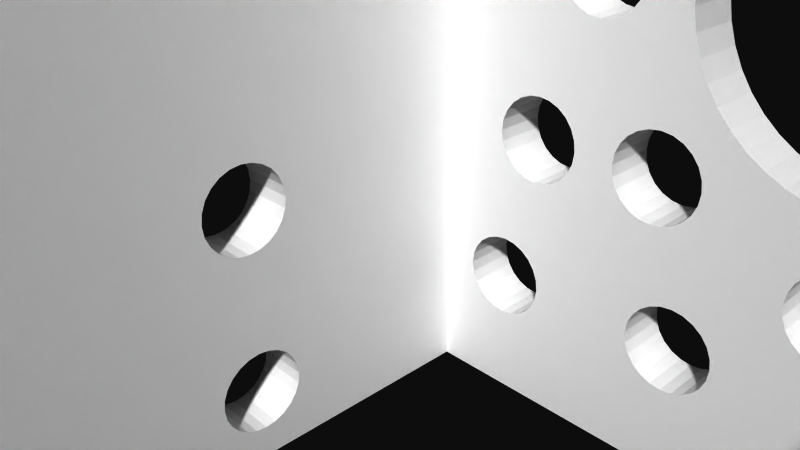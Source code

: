 # Source: 12266.blend  (saved by Blender 2.72.0; exported with 4.5.12 LTS)
import bpy
from mathutils import Matrix  # noqa: F401  (used for matrix-valued properties, if any)

bpy.ops.wm.read_factory_settings(use_empty=True)
scene = bpy.context.scene
scene.name = 'Scene'

# ---- collections
col_collection_1 = bpy.data.collections.new('Collection 1'); scene.collection.children.link(col_collection_1)

# ---- materials (node trees are filled in below, after node groups)
mat_material = bpy.data.materials.new('Material')
mat_material.alpha_threshold = 0.0
mat_material.use_transparent_shadow = False
mat_material.diffuse_color = (1.0, 1.0, 1.0, 1.0)
mat_material.specular_color = (0.902, 0.902, 0.902)
mat_material.roughness = 0.5

# ---- material node trees

# ---- world
world_world = bpy.data.worlds.new('World'); scene.world = world_world
world_world.color = (0.05088, 0.05088, 0.05088)
world_world.use_sun_shadow = False
world_world.sun_shadow_jitter_overblur = 0.0
world_world.cycles.sampling_method = 'MANUAL'
world_world.cycles.sample_map_resolution = 256

# ---- cameras
cam_camera = bpy.data.cameras.new('Camera')
cam_camera.clip_end = 100.0
cam_camera.lens = 35.0
cam_camera.sensor_width = 32.0
cam_camera.sensor_height = 18.0
cam_camera.ortho_scale = 7.314
cam_camera.dof.focus_distance = 0.0
cam_camera.dof.aperture_fstop = 128.0

# ---- meshes
me_model = bpy.data.meshes.new('Model')
me_model.from_pydata([(19.05, -18.8, -17.59), (19.05, -18.34, -17.65), (16.76, -18.34, -17.65), (19.05, -19.23, -17.41), (16.76, -18.8, -17.59), (19.05, -19.6, -17.13), (16.76, -19.23, -17.41), (19.05, -19.88, -16.76), (16.76, -19.6, -17.13), (19.05, -20.06, -16.34), (16.76, -19.88, -16.76), (16.76, -20.06, -16.34), (19.05, -20.12, -15.88), (16.76, -20.12, -15.88), (19.05, -20.06, -15.41), (19.05, -19.88, -14.99), (16.76, -20.06, -15.41), (16.76, -19.88, -14.99), (19.05, -19.6, -14.62), (16.76, -19.6, -14.62), (19.05, -19.23, -14.34), (19.05, -18.8, -14.16), (16.76, -19.23, -14.34), (19.05, -18.34, -14.1), (16.76, -18.8, -14.16), (16.76, -18.34, -14.1), (-16.76, -18.8, -17.59), (-16.76, -18.34, -17.65), (-19.05, -18.34, -17.65), (-16.76, -19.23, -17.41), (-19.05, -18.8, -17.59), (-19.05, -19.23, -17.41), (-16.76, -19.6, -17.13), (-19.05, -19.6, -17.13), (-16.76, -19.88, -16.76), (-19.05, -19.88, -16.76), (-16.76, -20.06, -16.34), (-19.05, -20.06, -16.34), (-16.76, -20.12, -15.88), (-19.05, -20.12, -15.88), (-16.76, -20.06, -15.41), (-19.05, -20.06, -15.41), (-16.76, -19.88, -14.99), (-19.05, -19.88, -14.99), (-16.76, -19.6, -14.62), (-19.05, -19.6, -14.62), (-16.76, -19.23, -14.34), (-19.05, -19.23, -14.34), (-16.76, -18.8, -14.16), (-19.05, -18.8, -14.16), (-16.76, -18.34, -14.1), (-19.05, -18.34, -14.1), (19.05, 8.142, -17.59), (19.05, 8.602, -17.65), (16.76, 8.602, -17.65), (19.05, 7.713, -17.41), (16.76, 8.142, -17.59), (19.05, 7.345, -17.13), (16.76, 7.713, -17.41), (19.05, 7.062, -16.76), (16.76, 7.345, -17.13), (19.05, 6.885, -16.34), (16.76, 7.062, -16.76), (16.76, 6.885, -16.34), (19.05, 6.824, -15.88), (16.76, 6.824, -15.88), (19.05, 6.885, -15.41), (19.05, 7.062, -14.99), (16.76, 6.885, -15.41), (16.76, 7.062, -14.99), (19.05, 7.345, -14.62), (16.76, 7.345, -14.62), (19.05, 7.713, -14.34), (19.05, 8.142, -14.16), (16.76, 7.713, -14.34), (19.05, 8.602, -14.1), (16.76, 8.142, -14.16), (16.76, 8.602, -14.1), (-16.76, 8.142, -17.59), (-16.76, 8.602, -17.65), (-19.05, 8.602, -17.65), (-16.76, 7.713, -17.41), (-19.05, 8.142, -17.59), (-19.05, 7.713, -17.41), (-16.76, 7.345, -17.13), (-19.05, 7.345, -17.13), (-16.76, 7.062, -16.76), (-19.05, 7.062, -16.76), (-16.76, 6.885, -16.34), (-19.05, 6.885, -16.34), (-16.76, 6.824, -15.88), (-19.05, 6.824, -15.88), (-16.76, 6.885, -15.41), (-19.05, 6.885, -15.41), (-16.76, 7.062, -14.99), (-19.05, 7.062, -14.99), (-16.76, 7.345, -14.62), (-19.05, 7.345, -14.62), (-16.76, 7.713, -14.34), (-19.05, 7.713, -14.34), (-16.76, 8.142, -14.16), (-19.05, 8.142, -14.16), (-16.76, 8.602, -14.1), (-19.05, 8.602, -14.1), (19.05, 8.142, -9.701), (19.05, 8.602, -9.761), (16.76, 8.602, -9.761), (19.05, 7.713, -9.523), (16.76, 8.142, -9.701), (19.05, 7.345, -9.24), (16.76, 7.713, -9.523), (19.05, 7.062, -8.872), (16.76, 7.345, -9.24), (19.05, 6.885, -8.443), (16.76, 7.062, -8.872), (16.76, 6.885, -8.443), (19.05, 6.824, -7.983), (16.76, 6.824, -7.983), (19.05, 6.885, -7.523), (19.05, 7.062, -7.094), (16.76, 6.885, -7.523), (16.76, 7.062, -7.094), (19.05, 7.345, -6.726), (16.76, 7.345, -6.726), (19.05, 7.713, -6.443), (19.05, 8.142, -6.266), (16.76, 7.713, -6.443), (19.05, 8.602, -6.205), (16.76, 8.142, -6.266), (16.76, 8.602, -6.205), (-16.76, 8.142, -9.701), (-16.76, 8.602, -9.761), (-19.05, 8.602, -9.761), (-16.76, 7.713, -9.523), (-19.05, 8.142, -9.701), (-19.05, 7.713, -9.523), (-16.76, 7.345, -9.24), (-19.05, 7.345, -9.24), (-16.76, 7.062, -8.872), (-19.05, 7.062, -8.872), (-16.76, 6.885, -8.443), (-19.05, 6.885, -8.443), (-16.76, 6.824, -7.983), (-19.05, 6.824, -7.983), (-16.76, 6.885, -7.523), (-19.05, 6.885, -7.523), (-16.76, 7.062, -7.094), (-19.05, 7.062, -7.094), (-16.76, 7.345, -6.726), (-19.05, 7.345, -6.726), (-16.76, 7.713, -6.443), (-19.05, 7.713, -6.443), (-16.76, 8.142, -6.266), (-19.05, 8.142, -6.266), (-16.76, 8.602, -6.205), (-19.05, 8.602, -6.205), (19.05, -18.8, -9.701), (19.05, -18.34, -9.761), (16.76, -18.34, -9.761), (19.05, -19.23, -9.523), (16.76, -18.8, -9.701), (19.05, -19.6, -9.24), (16.76, -19.23, -9.523), (19.05, -19.88, -8.872), (16.76, -19.6, -9.24), (19.05, -20.06, -8.443), (16.76, -19.88, -8.872), (16.76, -20.06, -8.443), (19.05, -20.12, -7.983), (16.76, -20.12, -7.983), (19.05, -20.06, -7.523), (19.05, -19.88, -7.094), (16.76, -20.06, -7.523), (16.76, -19.88, -7.094), (19.05, -19.6, -6.726), (16.76, -19.6, -6.726), (19.05, -19.23, -6.443), (19.05, -18.8, -6.266), (16.76, -19.23, -6.443), (19.05, -18.34, -6.205), (16.76, -18.8, -6.266), (16.76, -18.34, -6.205), (-16.76, -18.8, -9.701), (-16.76, -18.34, -9.761), (-19.05, -18.34, -9.761), (-16.76, -19.23, -9.523), (-19.05, -18.8, -9.701), (-19.05, -19.23, -9.523), (-16.76, -19.6, -9.24), (-19.05, -19.6, -9.24), (-16.76, -19.88, -8.872), (-19.05, -19.88, -8.872), (-16.76, -20.06, -8.443), (-19.05, -20.06, -8.443), (-16.76, -20.12, -7.983), (-19.05, -20.12, -7.983), (-16.76, -20.06, -7.523), (-19.05, -20.06, -7.523), (-16.76, -19.88, -7.094), (-19.05, -19.88, -7.094), (-16.76, -19.6, -6.726), (-19.05, -19.6, -6.726), (-16.76, -19.23, -6.443), (-19.05, -19.23, -6.443), (-16.76, -18.8, -6.266), (-19.05, -18.8, -6.266), (-16.76, -18.34, -6.205), (-19.05, -18.34, -6.205), (-5.58, 19.1, -15.25), (-5.58, 21.38, -15.25), (-6.04, 21.38, -15.19), (-6.04, 19.1, -15.19), (-6.469, 19.1, -15.01), (-6.469, 21.38, -15.01), (-6.837, 19.1, -14.73), (-6.837, 21.38, -14.73), (-7.119, 19.1, -14.36), (-7.119, 21.38, -14.36), (-7.297, 19.1, -13.93), (-7.297, 21.38, -13.93), (-7.358, 19.1, -13.47), (-7.358, 21.38, -13.47), (-7.297, 19.1, -13.01), (-7.297, 21.38, -13.01), (-7.119, 19.1, -12.58), (-7.119, 21.38, -12.58), (-6.837, 19.1, -12.21), (-6.837, 21.38, -12.21), (-6.469, 19.1, -11.93), (-6.469, 21.38, -11.93), (-6.04, 19.1, -11.75), (-6.04, 21.38, -11.75), (-5.58, 19.1, -11.69), (-5.58, 21.38, -11.69), (-12.14, 19.1, -8.693), (-12.14, 21.38, -8.693), (-12.6, 21.38, -8.632), (-12.6, 19.1, -8.632), (-13.02, 19.1, -8.455), (-13.02, 21.38, -8.455), (-13.39, 19.1, -8.172), (-13.39, 21.38, -8.172), (-13.67, 19.1, -7.804), (-13.67, 21.38, -7.804), (-13.85, 19.1, -7.375), (-13.85, 21.38, -7.375), (-13.91, 19.1, -6.915), (-13.91, 21.38, -6.915), (-13.85, 19.1, -6.455), (-13.85, 21.38, -6.455), (-13.67, 19.1, -6.026), (-13.67, 21.38, -6.026), (-13.39, 19.1, -5.658), (-13.39, 21.38, -5.658), (-13.02, 19.1, -5.375), (-13.02, 21.38, -5.375), (-12.6, 19.1, -5.197), (-12.6, 21.38, -5.197), (-12.14, 19.1, -5.137), (-12.14, 21.38, -5.137), (-5.58, 19.1, 11.69), (-5.58, 21.38, 11.69), (-6.04, 21.38, 11.75), (-6.04, 19.1, 11.75), (-6.469, 19.1, 11.93), (-6.469, 21.38, 11.93), (-6.837, 19.1, 12.21), (-6.837, 21.38, 12.21), (-7.119, 19.1, 12.58), (-7.119, 21.38, 12.58), (-7.297, 19.1, 13.01), (-7.297, 21.38, 13.01), (-7.358, 19.1, 13.47), (-7.358, 21.38, 13.47), (-7.297, 19.1, 13.93), (-7.297, 21.38, 13.93), (-7.119, 19.1, 14.36), (-7.119, 21.38, 14.36), (-6.837, 19.1, 14.73), (-6.837, 21.38, 14.73), (-6.469, 19.1, 15.01), (-6.469, 21.38, 15.01), (-6.04, 19.1, 15.19), (-6.04, 21.38, 15.19), (-5.58, 19.1, 15.25), (-5.58, 21.38, 15.25), (-12.14, 19.1, 5.137), (-12.14, 21.38, 5.137), (-12.6, 21.38, 5.197), (-12.6, 19.1, 5.197), (-13.02, 19.1, 5.375), (-13.02, 21.38, 5.375), (-13.39, 19.1, 5.658), (-13.39, 21.38, 5.658), (-13.67, 19.1, 6.026), (-13.67, 21.38, 6.026), (-13.85, 19.1, 6.455), (-13.85, 21.38, 6.455), (-13.91, 19.1, 6.915), (-13.91, 21.38, 6.915), (-13.85, 19.1, 7.375), (-13.85, 21.38, 7.375), (-13.67, 19.1, 7.804), (-13.67, 21.38, 7.804), (-13.39, 19.1, 8.172), (-13.39, 21.38, 8.172), (-13.02, 19.1, 8.455), (-13.02, 21.38, 8.455), (-12.6, 19.1, 8.632), (-12.6, 21.38, 8.632), (-12.14, 19.1, 8.693), (-12.14, 21.38, 8.693), (5.58, 19.1, 11.69), (5.58, 21.38, 11.69), (5.119, 21.38, 11.75), (5.119, 19.1, 11.75), (4.691, 19.1, 11.93), (4.691, 21.38, 11.93), (4.322, 19.1, 12.21), (4.322, 21.38, 12.21), (4.04, 19.1, 12.58), (4.04, 21.38, 12.58), (3.862, 19.1, 13.01), (3.862, 21.38, 13.01), (3.802, 19.1, 13.47), (3.802, 21.38, 13.47), (3.862, 19.1, 13.93), (3.862, 21.38, 13.93), (4.04, 19.1, 14.36), (4.04, 21.38, 14.36), (4.322, 19.1, 14.73), (4.322, 21.38, 14.73), (4.691, 19.1, 15.01), (4.691, 21.38, 15.01), (5.119, 19.1, 15.19), (5.119, 21.38, 15.19), (5.58, 19.1, 15.25), (5.58, 21.38, 15.25), (12.14, 19.1, 5.137), (12.14, 21.38, 5.137), (11.68, 21.38, 5.197), (11.68, 19.1, 5.197), (11.25, 19.1, 5.375), (11.25, 21.38, 5.375), (10.88, 19.1, 5.658), (10.88, 21.38, 5.658), (10.6, 19.1, 6.026), (10.6, 21.38, 6.026), (10.42, 19.1, 6.455), (10.42, 21.38, 6.455), (10.36, 19.1, 6.915), (10.36, 21.38, 6.915), (10.42, 19.1, 7.375), (10.42, 21.38, 7.375), (10.6, 19.1, 7.804), (10.6, 21.38, 7.804), (10.88, 19.1, 8.172), (10.88, 21.38, 8.172), (11.25, 19.1, 8.455), (11.25, 21.38, 8.455), (11.68, 19.1, 8.632), (11.68, 21.38, 8.632), (12.14, 19.1, 8.693), (12.14, 21.38, 8.693), (5.58, 19.1, -15.25), (5.58, 21.38, -15.25), (5.119, 21.38, -15.19), (5.119, 19.1, -15.19), (4.691, 19.1, -15.01), (4.691, 21.38, -15.01), (4.322, 19.1, -14.73), (4.322, 21.38, -14.73), (4.04, 19.1, -14.36), (4.04, 21.38, -14.36), (3.862, 19.1, -13.93), (3.862, 21.38, -13.93), (3.802, 19.1, -13.47), (3.802, 21.38, -13.47), (3.862, 19.1, -13.01), (3.862, 21.38, -13.01), (4.04, 19.1, -12.58), (4.04, 21.38, -12.58), (4.322, 19.1, -12.21), (4.322, 21.38, -12.21), (4.691, 19.1, -11.93), (4.691, 21.38, -11.93), (5.119, 19.1, -11.75), (5.119, 21.38, -11.75), (5.58, 19.1, -11.69), (5.58, 21.38, -11.69), (12.14, 19.1, -8.693), (12.14, 21.38, -8.693), (11.68, 21.38, -8.632), (11.68, 19.1, -8.632), (11.25, 19.1, -8.455), (11.25, 21.38, -8.455), (10.88, 19.1, -8.172), (10.88, 21.38, -8.172), (10.6, 19.1, -7.804), (10.6, 21.38, -7.804), (10.42, 19.1, -7.375), (10.42, 21.38, -7.375), (10.36, 19.1, -6.915), (10.36, 21.38, -6.915), (10.42, 19.1, -6.455), (10.42, 21.38, -6.455), (10.6, 19.1, -6.026), (10.6, 21.38, -6.026), (10.88, 19.1, -5.658), (10.88, 21.38, -5.658), (11.25, 19.1, -5.375), (11.25, 21.38, -5.375), (11.68, 19.1, -5.197), (11.68, 21.38, -5.197), (12.14, 19.1, -5.137), (12.14, 21.38, -5.137), (13.47, 19.1, 11.69), (13.47, 21.38, 11.69), (13.01, 21.38, 11.75), (13.01, 19.1, 11.75), (12.58, 19.1, 11.93), (12.58, 21.38, 11.93), (12.21, 19.1, 12.21), (12.21, 21.38, 12.21), (11.93, 19.1, 12.58), (11.93, 21.38, 12.58), (11.75, 19.1, 13.01), (11.75, 21.38, 13.01), (11.69, 19.1, 13.47), (11.69, 21.38, 13.47), (11.75, 19.1, 13.93), (11.75, 21.38, 13.93), (11.93, 19.1, 14.36), (11.93, 21.38, 14.36), (12.21, 19.1, 14.73), (12.21, 21.38, 14.73), (12.58, 19.1, 15.01), (12.58, 21.38, 15.01), (13.01, 19.1, 15.19), (13.01, 21.38, 15.19), (13.47, 19.1, 15.25), (13.47, 21.38, 15.25), (-13.47, 19.1, 11.69), (-13.47, 21.38, 11.69), (-13.93, 21.38, 11.75), (-13.93, 19.1, 11.75), (-14.36, 19.1, 11.93), (-14.36, 21.38, 11.93), (-14.73, 19.1, 12.21), (-14.73, 21.38, 12.21), (-15.01, 19.1, 12.58), (-15.01, 21.38, 12.58), (-15.19, 19.1, 13.01), (-15.19, 21.38, 13.01), (-15.25, 19.1, 13.47), (-15.25, 21.38, 13.47), (-15.19, 19.1, 13.93), (-15.19, 21.38, 13.93), (-15.01, 19.1, 14.36), (-15.01, 21.38, 14.36), (-14.73, 19.1, 14.73), (-14.73, 21.38, 14.73), (-14.36, 19.1, 15.01), (-14.36, 21.38, 15.01), (-13.93, 19.1, 15.19), (-13.93, 21.38, 15.19), (-13.47, 19.1, 15.25), (-13.47, 21.38, 15.25), (-13.47, 19.1, -15.25), (-13.47, 21.38, -15.25), (-13.93, 21.38, -15.19), (-13.93, 19.1, -15.19), (-14.36, 19.1, -15.01), (-14.36, 21.38, -15.01), (-14.73, 19.1, -14.73), (-14.73, 21.38, -14.73), (-15.01, 19.1, -14.36), (-15.01, 21.38, -14.36), (-15.19, 19.1, -13.93), (-15.19, 21.38, -13.93), (-15.25, 19.1, -13.47), (-15.25, 21.38, -13.47), (-15.19, 19.1, -13.01), (-15.19, 21.38, -13.01), (-15.01, 19.1, -12.58), (-15.01, 21.38, -12.58), (-14.73, 19.1, -12.21), (-14.73, 21.38, -12.21), (-14.36, 19.1, -11.93), (-14.36, 21.38, -11.93), (-13.93, 19.1, -11.75), (-13.93, 21.38, -11.75), (-13.47, 19.1, -11.69), (-13.47, 21.38, -11.69), (13.47, 19.1, -15.25), (13.47, 21.38, -15.25), (13.01, 21.38, -15.19), (13.01, 19.1, -15.19), (12.58, 19.1, -15.01), (12.58, 21.38, -15.01), (12.21, 19.1, -14.73), (12.21, 21.38, -14.73), (11.93, 19.1, -14.36), (11.93, 21.38, -14.36), (11.75, 19.1, -13.93), (11.75, 21.38, -13.93), (11.69, 19.1, -13.47), (11.69, 21.38, -13.47), (11.75, 19.1, -13.01), (11.75, 21.38, -13.01), (11.93, 19.1, -12.58), (11.93, 21.38, -12.58), (12.21, 19.1, -12.21), (12.21, 21.38, -12.21), (12.58, 19.1, -11.93), (12.58, 21.38, -11.93), (13.01, 19.1, -11.75), (13.01, 21.38, -11.75), (13.47, 19.1, -11.69), (13.47, 21.38, -11.69), (6.915, 19.1, 5.137), (6.915, 21.38, 5.137), (6.455, 21.38, 5.197), (6.455, 19.1, 5.197), (6.026, 19.1, 5.375), (6.026, 21.38, 5.375), (5.658, 19.1, 5.658), (5.658, 21.38, 5.658), (5.375, 19.1, 6.026), (5.375, 21.38, 6.026), (5.197, 19.1, 6.455), (5.197, 21.38, 6.455), (5.137, 19.1, 6.915), (5.137, 21.38, 6.915), (5.197, 19.1, 7.375), (5.197, 21.38, 7.375), (5.375, 19.1, 7.804), (5.375, 21.38, 7.804), (5.658, 19.1, 8.172), (5.658, 21.38, 8.172), (6.026, 19.1, 8.455), (6.026, 21.38, 8.455), (6.455, 19.1, 8.632), (6.455, 21.38, 8.632), (6.915, 19.1, 8.693), (6.915, 21.38, 8.693), (1.026e-13, 19.1, 8.001), (1.026e-13, 21.38, 8.001), (-0.4602, 21.38, 8.062), (-0.4602, 19.1, 8.062), (-0.889, 19.1, 8.239), (-0.889, 21.38, 8.239), (-1.257, 19.1, 8.522), (-1.257, 21.38, 8.522), (-1.54, 19.1, 8.89), (-1.54, 21.38, 8.89), (-1.717, 19.1, 9.319), (-1.717, 21.38, 9.319), (-1.778, 19.1, 9.779), (-1.778, 21.38, 9.779), (-1.717, 19.1, 10.24), (-1.717, 21.38, 10.24), (-1.54, 19.1, 10.67), (-1.54, 21.38, 10.67), (-1.257, 19.1, 11.04), (-1.257, 21.38, 11.04), (-0.889, 19.1, 11.32), (-0.889, 21.38, 11.32), (-0.4602, 19.1, 11.5), (-0.4602, 21.38, 11.5), (1.024e-13, 19.1, 11.56), (1.024e-13, 21.38, 11.56), (-6.915, 19.1, 5.137), (-6.915, 21.38, 5.137), (-7.375, 21.38, 5.197), (-7.375, 19.1, 5.197), (-7.804, 19.1, 5.375), (-7.804, 21.38, 5.375), (-8.172, 19.1, 5.658), (-8.172, 21.38, 5.658), (-8.455, 19.1, 6.026), (-8.455, 21.38, 6.026), (-8.632, 19.1, 6.455), (-8.632, 21.38, 6.455), (-8.693, 19.1, 6.915), (-8.693, 21.38, 6.915), (-8.632, 19.1, 7.375), (-8.632, 21.38, 7.375), (-8.455, 19.1, 7.804), (-8.455, 21.38, 7.804), (-8.172, 19.1, 8.172), (-8.172, 21.38, 8.172), (-7.804, 19.1, 8.455), (-7.804, 21.38, 8.455), (-7.375, 19.1, 8.632), (-7.375, 21.38, 8.632), (-6.915, 19.1, 8.693), (-6.915, 21.38, 8.693), (-9.779, 19.1, -1.778), (-9.779, 21.38, -1.778), (-10.24, 21.38, -1.717), (-10.24, 19.1, -1.717), (-10.67, 19.1, -1.54), (-10.67, 21.38, -1.54), (-11.04, 19.1, -1.257), (-11.04, 21.38, -1.257), (-11.32, 19.1, -0.889), (-11.32, 21.38, -0.889), (-11.5, 19.1, -0.4602), (-11.5, 21.38, -0.4602), (-11.56, 19.1, 3.594e-15), (-11.56, 21.38, -3.266e-16), (-11.5, 19.1, 0.4602), (-11.5, 21.38, 0.4602), (-11.32, 19.1, 0.889), (-11.32, 21.38, 0.889), (-11.04, 19.1, 1.257), (-11.04, 21.38, 1.257), (-10.67, 19.1, 1.54), (-10.67, 21.38, 1.54), (-10.24, 19.1, 1.717), (-10.24, 21.38, 1.717), (-9.779, 19.1, 1.778), (-9.779, 21.38, 1.778), (-6.915, 19.1, -8.693), (-6.915, 21.38, -8.693), (-7.375, 21.38, -8.632), (-7.375, 19.1, -8.632), (-7.804, 19.1, -8.455), (-7.804, 21.38, -8.455), (-8.172, 19.1, -8.172), (-8.172, 21.38, -8.172), (-8.455, 19.1, -7.804), (-8.455, 21.38, -7.804), (-8.632, 19.1, -7.375), (-8.632, 21.38, -7.375), (-8.693, 19.1, -6.915), (-8.693, 21.38, -6.915), (-8.632, 19.1, -6.455), (-8.632, 21.38, -6.455), (-8.455, 19.1, -6.026), (-8.455, 21.38, -6.026), (-8.172, 19.1, -5.658), (-8.172, 21.38, -5.658), (-7.804, 19.1, -5.375), (-7.804, 21.38, -5.375), (-7.375, 19.1, -5.197), (-7.375, 21.38, -5.197), (-6.915, 19.1, -5.137), (-6.915, 21.38, -5.137), (-3.393e-14, 19.1, -11.56), (-3.393e-14, 21.38, -11.56), (-0.4602, 21.38, -11.5), (-0.4602, 19.1, -11.5), (-0.889, 19.1, -11.32), (-0.889, 21.38, -11.32), (-1.257, 19.1, -11.04), (-1.257, 21.38, -11.04), (-1.54, 19.1, -10.67), (-1.54, 21.38, -10.67), (-1.717, 19.1, -10.24), (-1.717, 21.38, -10.24), (-1.778, 19.1, -9.779), (-1.778, 21.38, -9.779), (-1.717, 19.1, -9.319), (-1.717, 21.38, -9.319), (-1.54, 19.1, -8.89), (-1.54, 21.38, -8.89), (-1.257, 19.1, -8.522), (-1.257, 21.38, -8.522), (-0.889, 19.1, -8.239), (-0.889, 21.38, -8.239), (-0.4602, 19.1, -8.062), (-0.4602, 21.38, -8.062), (-3.414e-14, 19.1, -8.001), (-3.414e-14, 21.38, -8.001), (6.915, 19.1, -8.693), (6.915, 21.38, -8.693), (6.455, 21.38, -8.632), (6.455, 19.1, -8.632), (6.026, 19.1, -8.455), (6.026, 21.38, -8.455), (5.658, 19.1, -8.172), (5.658, 21.38, -8.172), (5.375, 19.1, -7.804), (5.375, 21.38, -7.804), (5.197, 19.1, -7.375), (5.197, 21.38, -7.375), (5.137, 19.1, -6.915), (5.137, 21.38, -6.915), (5.197, 19.1, -6.455), (5.197, 21.38, -6.455), (5.375, 19.1, -6.026), (5.375, 21.38, -6.026), (5.658, 19.1, -5.658), (5.658, 21.38, -5.658), (6.026, 19.1, -5.375), (6.026, 21.38, -5.375), (6.455, 19.1, -5.197), (6.455, 21.38, -5.197), (6.915, 19.1, -5.137), (6.915, 21.38, -5.137), (9.779, 19.1, -1.778), (9.779, 21.38, -1.778), (9.319, 21.38, -1.717), (9.319, 19.1, -1.717), (8.89, 19.1, -1.54), (8.89, 21.38, -1.54), (8.522, 19.1, -1.257), (8.522, 21.38, -1.257), (8.239, 19.1, -0.889), (8.239, 21.38, -0.889), (8.062, 19.1, -0.4602), (8.062, 21.38, -0.4602), (8.001, 19.1, 3.594e-15), (8.001, 21.38, -3.266e-16), (8.062, 19.1, 0.4602), (8.062, 21.38, 0.4602), (8.239, 19.1, 0.889), (8.239, 21.38, 0.889), (8.522, 19.1, 1.257), (8.522, 21.38, 1.257), (8.89, 19.1, 1.54), (8.89, 21.38, 1.54), (9.319, 19.1, 1.717), (9.319, 21.38, 1.717), (9.779, 19.1, 1.778), (9.779, 21.38, 1.778), (-5.048, 19.1, 3.873), (-5.51, 19.1, 3.181), (-5.048, 21.38, 3.873), (-4.499, 21.38, 4.499), (-4.499, 19.1, 4.499), (-3.873, 19.1, 5.048), (-3.873, 21.38, 5.048), (7.792e-16, 19.1, -6.363), (7.792e-16, 21.38, -6.363), (-0.8305, 21.38, -6.308), (-0.8305, 19.1, -6.308), (-3.181, 19.1, 5.51), (-3.181, 21.38, 5.51), (-1.647, 19.1, -6.146), (-1.647, 21.38, -6.146), (-2.435, 19.1, 5.878), (-2.435, 21.38, 5.878), (-2.435, 19.1, -5.878), (-2.435, 21.38, -5.878), (-1.647, 19.1, 6.146), (-1.647, 21.38, 6.146), (-0.8305, 19.1, 6.308), (-0.8305, 21.38, 6.308), (-3.181, 19.1, -5.51), (-3.181, 21.38, -5.51), (-2.386e-32, 19.1, 6.363), (0.0, 21.38, 6.363), (-3.873, 19.1, -5.048), (-3.873, 21.38, -5.048), (-4.499, 19.1, -4.499), (-4.499, 21.38, -4.499), (-5.048, 19.1, -3.873), (-5.048, 21.38, -3.873), (-5.51, 19.1, -3.181), (-5.51, 21.38, -3.181), (-5.878, 19.1, -2.435), (-5.878, 21.38, -2.435), (-6.146, 19.1, -1.647), (-6.146, 21.38, -1.647), (-6.308, 19.1, -0.8305), (-6.308, 21.38, -0.8305), (-6.363, 21.38, -1.169e-15), (-6.363, 19.1, 1.286e-14), (-6.308, 21.38, 0.8305), (-6.308, 19.1, 0.8305), (-6.146, 21.38, 1.647), (-6.146, 19.1, 1.647), (-5.878, 21.38, 2.435), (-5.878, 19.1, 2.435), (-5.51, 21.38, 3.181), (16.76, -21.38, -4.808), (19.05, 19.1, 19.05), (16.76, 19.1, 19.05), (19.05, -21.38, -4.808), (19.05, -21.38, -19.05), (16.76, -21.38, -19.05), (15.01, 21.38, -12.58), (13.91, 21.38, -6.915), (15.19, 21.38, -13.01), (3.873, 21.38, 5.048), (4.499, 21.38, 4.499), (6.04, 21.38, -15.19), (-19.05, 21.38, 19.05), (14.36, 21.38, 15.01), (19.05, 21.38, 19.05), (14.73, 21.38, 14.73), (-12.21, 21.38, -12.21), (-11.25, 21.38, -8.455), (-11.93, 21.38, -12.58), (-19.05, 21.38, -19.05), (-13.01, 21.38, 15.19), (19.05, 21.38, -19.05), (-5.658, 21.38, -5.658), (-5.375, 21.38, -6.026), (15.25, 21.38, -13.47), (15.19, 21.38, -13.93), (15.01, 21.38, -14.36), (14.73, 21.38, -14.73), (14.36, 21.38, -15.01), (13.93, 21.38, -15.19), (13.91, 21.38, 6.915), (13.85, 21.38, 6.455), (13.85, 21.38, -6.455), (15.01, 21.38, 14.36), (5.048, 21.38, 3.873), (-5.197, 21.38, -6.455), (15.19, 21.38, 13.93), (-11.93, 21.38, 14.36), (-12.21, 21.38, 14.73), (-12.58, 21.38, 15.01), (-11.75, 21.38, 13.93), (15.25, 21.38, 13.47), (-13.01, 21.38, -15.19), (-11.69, 21.38, 13.47), (-13.01, 21.38, 11.75), (15.19, 21.38, 13.01), (-11.75, 21.38, 13.01), (-5.137, 21.38, -6.915), (5.51, 21.38, 3.181), (-12.58, 21.38, 11.93), (-11.93, 21.38, 12.58), (-11.68, 21.38, 8.632), (-12.21, 21.38, 12.21), (-11.25, 21.38, 8.455), (8.455, 21.38, 7.804), (8.172, 21.38, 8.172), (7.804, 21.38, 8.455), (8.632, 21.38, 7.375), (8.693, 21.38, 6.915), (8.632, 21.38, 6.455), (-5.197, 21.38, -7.375), (5.878, 21.38, 2.435), (7.375, 21.38, 5.197), (8.455, 21.38, 6.026), (12.6, 21.38, 8.632), (8.172, 21.38, 5.658), (-10.88, 21.38, 8.172), (13.93, 21.38, 11.75), (13.02, 21.38, 8.455), (-10.6, 21.38, 7.804), (14.36, 21.38, 11.93), (13.39, 21.38, 8.172), (-11.75, 21.38, -13.01), (-10.42, 21.38, 7.375), (-10.36, 21.38, 6.915), (-6.455, 21.38, -8.632), (-11.69, 21.38, -13.47), (-10.42, 21.38, 6.455), (-6.455, 21.38, 8.632), (14.73, 21.38, 12.21), (13.67, 21.38, 7.804), (-5.119, 21.38, 11.75), (-6.026, 21.38, 8.455), (-10.6, 21.38, 6.026), (-11.75, 21.38, -13.93), (-4.691, 21.38, 11.93), (-5.658, 21.38, 8.172), (-10.88, 21.38, 5.658), (-6.026, 21.38, -8.455), (15.01, 21.38, 12.58), (13.85, 21.38, 7.375), (-5.119, 21.38, -11.75), (-5.658, 21.38, -8.172), (-11.93, 21.38, -14.36), (-4.04, 21.38, 12.58), (-3.862, 21.38, 13.01), (-11.68, 21.38, 5.197), (-12.21, 21.38, -14.73), (-3.802, 21.38, 13.47), (-4.322, 21.38, 12.21), (6.146, 21.38, 1.647), (-11.25, 21.38, 5.375), (-5.375, 21.38, -7.804), (-3.862, 21.38, 13.93), (6.308, 21.38, 0.8305), (-4.04, 21.38, 14.36), (-5.375, 21.38, 7.804), (7.804, 21.38, 5.375), (6.363, 21.38, 1.802e-15), (-9.319, 21.38, 1.717), (-5.197, 21.38, 7.375), (-4.691, 21.38, -11.93), (-8.89, 21.38, 1.54), (-4.322, 21.38, 14.73), (-4.322, 21.38, -12.21), (0.4602, 21.38, -8.062), (0.8305, 21.38, -6.308), (-4.691, 21.38, 15.01), (6.308, 21.38, -0.8305), (-5.119, 21.38, 15.19), (0.4602, 21.38, 11.5), (10.24, 21.38, 1.717), (-12.58, 21.38, -15.01), (0.889, 21.38, 11.32), (-4.04, 21.38, -12.58), (1.257, 21.38, 11.04), (0.889, 21.38, -8.239), (1.647, 21.38, -6.146), (10.67, 21.38, 1.54), (6.146, 21.38, -1.647), (-5.658, 21.38, 5.658), (-5.375, 21.38, 6.026), (-6.026, 21.38, 5.375), (-5.197, 21.38, 6.455), (-6.455, 21.38, 5.197), (1.257, 21.38, -8.522), (2.435, 21.38, -5.878), (-5.137, 21.38, 6.915), (-3.862, 21.38, -13.01), (5.878, 21.38, -2.435), (11.04, 21.38, 1.257), (1.54, 21.38, 10.67), (12.6, 21.38, 5.197), (1.54, 21.38, -8.89), (-3.802, 21.38, -13.47), (-8.522, 21.38, 1.257), (11.32, 21.38, 0.889), (13.02, 21.38, 5.375), (1.717, 21.38, 10.24), (-3.862, 21.38, -13.93), (-8.239, 21.38, 0.889), (13.39, 21.38, 5.658), (11.5, 21.38, 0.4602), (4.499, 21.38, -4.499), (5.048, 21.38, -3.873), (3.873, 21.38, -5.048), (-4.04, 21.38, -14.36), (13.67, 21.38, 6.026), (11.56, 21.38, 5.037e-16), (5.51, 21.38, -3.181), (3.181, 21.38, -5.51), (1.778, 21.38, 9.779), (-8.062, 21.38, 0.4602), (7.375, 21.38, -5.197), (1.717, 21.38, -9.319), (1.778, 21.38, -9.779), (-11.68, 21.38, -5.197), (7.804, 21.38, -5.375), (0.4602, 21.38, 8.062), (8.172, 21.38, -5.658), (-8.001, 21.38, 5.037e-16), (-8.062, 21.38, -0.4602), (-11.25, 21.38, -5.375), (-8.239, 21.38, -0.889), (0.8305, 21.38, 6.308), (0.889, 21.38, 8.239), (-10.88, 21.38, -5.658), (-8.522, 21.38, -1.257), (1.54, 21.38, -10.67), (1.717, 21.38, -10.24), (1.257, 21.38, 8.522), (1.647, 21.38, 6.146), (10.24, 21.38, -1.717), (8.455, 21.38, -6.026), (2.435, 21.38, 5.878), (1.54, 21.38, 8.89), (-8.89, 21.38, -1.54), (1.257, 21.38, -11.04), (10.67, 21.38, -1.54), (8.632, 21.38, -6.455), (-10.6, 21.38, -6.026), (0.889, 21.38, -11.32), (8.693, 21.38, -6.915), (1.717, 21.38, 9.319), (11.04, 21.38, -1.257), (7.119, 21.38, 14.36), (6.837, 21.38, 14.73), (0.4602, 21.38, -11.5), (-10.42, 21.38, -6.455), (8.632, 21.38, -7.375), (-9.319, 21.38, -1.717), (11.32, 21.38, -0.889), (12.6, 21.38, -5.197), (7.297, 21.38, 13.93), (6.04, 21.38, -11.75), (8.455, 21.38, -7.804), (6.469, 21.38, 15.01), (11.5, 21.38, -0.4602), (13.02, 21.38, -5.375), (-4.322, 21.38, -14.73), (7.375, 21.38, -8.632), (6.469, 21.38, -11.93), (8.172, 21.38, -8.172), (13.39, 21.38, -5.658), (-10.36, 21.38, -6.915), (7.804, 21.38, -8.455), (6.837, 21.38, -12.21), (6.04, 21.38, 11.75), (13.67, 21.38, -6.026), (6.04, 21.38, 15.19), (-4.691, 21.38, -15.01), (-5.119, 21.38, -15.19), (7.358, 21.38, 13.47), (7.119, 21.38, -12.58), (-10.42, 21.38, -7.375), (6.469, 21.38, 11.93), (3.181, 21.38, 5.51), (7.297, 21.38, 13.01), (-13.01, 21.38, -11.75), (-10.6, 21.38, -7.804), (-6.455, 21.38, -5.197), (7.375, 21.38, 8.632), (6.837, 21.38, 12.21), (7.119, 21.38, 12.58), (12.6, 21.38, -8.632), (-11.68, 21.38, -8.632), (-12.58, 21.38, -11.93), (7.297, 21.38, -13.01), (7.358, 21.38, -13.47), (-6.026, 21.38, -5.375), (7.297, 21.38, -13.93), (-10.88, 21.38, -8.172), (13.02, 21.38, -8.455), (13.93, 21.38, -11.75), (13.39, 21.38, -8.172), (7.119, 21.38, -14.36), (14.36, 21.38, -11.93), (13.67, 21.38, -7.804), (6.837, 21.38, -14.73), (14.73, 21.38, -12.21), (13.85, 21.38, -7.375), (6.469, 21.38, -15.01), (13.93, 21.38, 15.19), (19.05, -17.88, -17.59), (19.05, -17.88, -14.16), (19.05, -17.88, -9.701), (19.05, -17.45, -14.34), (19.05, -17.45, -9.523), (19.05, -17.08, -14.62), (19.05, -17.08, -9.24), (19.05, -16.8, -14.99), (19.05, -16.8, -8.872), (19.05, -16.62, -15.41), (19.05, -16.62, -8.443), (19.05, -17.88, -6.266), (19.05, -17.08, -17.13), (19.05, -17.45, -17.41), (19.05, -16.8, -16.76), (19.05, -16.62, -16.34), (19.05, -16.56, -15.88), (19.05, -16.62, -7.523), (19.05, -16.56, -7.983), (19.05, 9.062, -14.16), (19.05, 9.062, -9.701), (19.05, -16.8, -7.094), (19.05, 9.491, -14.34), (19.05, 9.491, -9.523), (19.05, -17.08, -6.726), (19.05, 9.859, -14.62), (19.05, 9.859, -9.24), (19.05, 10.14, -14.99), (19.05, 10.14, -8.872), (19.05, -17.45, -6.443), (19.05, 10.32, -15.41), (19.05, 10.38, -15.88), (19.05, 10.32, -16.34), (19.05, 10.14, -16.76), (19.05, 9.859, -17.13), (19.05, 9.491, -17.41), (19.05, 9.062, -17.59), (19.05, 10.32, -8.443), (19.05, 10.38, -7.983), (19.05, 10.32, -7.523), (19.05, 9.062, -6.266), (19.05, 9.491, -6.443), (19.05, 9.859, -6.726), (19.05, 10.14, -7.094), (-16.76, -21.38, -19.05), (-19.05, -21.38, -19.05), (-16.76, 19.1, -19.05), (16.76, 19.1, -19.05), (-19.05, -21.38, -4.808), (-19.05, -17.88, -6.266), (-19.05, -17.88, -9.701), (-19.05, -17.88, -14.16), (-19.05, -17.45, -14.34), (-19.05, -17.45, -9.523), (-19.05, -17.08, -9.24), (-19.05, -17.08, -14.62), (-19.05, -16.8, -14.99), (-19.05, -16.8, -8.872), (-19.05, -16.62, -8.443), (-19.05, -16.62, -15.41), (-19.05, -17.88, -17.59), (-19.05, 19.1, 19.05), (-19.05, -17.45, -6.443), (-19.05, -16.8, -7.094), (-19.05, -17.08, -6.726), (-19.05, -16.62, -7.523), (-19.05, -16.56, -7.983), (-19.05, 9.062, -6.266), (-19.05, 9.491, -6.443), (-19.05, 9.859, -6.726), (-19.05, 10.14, -7.094), (-19.05, 10.32, -7.523), (-19.05, -16.56, -15.88), (-19.05, 9.062, -9.701), (-19.05, 9.062, -14.16), (-19.05, -16.62, -16.34), (-19.05, 9.491, -14.34), (-19.05, 9.491, -9.523), (-19.05, 9.859, -9.24), (-19.05, -16.8, -16.76), (-19.05, -17.08, -17.13), (-19.05, -17.45, -17.41), (-19.05, 9.859, -14.62), (-19.05, 10.14, -8.872), (-19.05, 10.14, -14.99), (-19.05, 10.32, -15.41), (-19.05, 10.38, -15.88), (-19.05, 10.32, -16.34), (-19.05, 10.14, -16.76), (-19.05, 9.859, -17.13), (-19.05, 9.491, -17.41), (-19.05, 9.062, -17.59), (-19.05, 10.38, -7.983), (-19.05, 10.32, -8.443), (-16.76, 19.1, 19.05), (4.499, 19.1, -4.499), (3.181, 19.1, -5.51), (3.873, 19.1, -5.048), (2.435, 19.1, -5.878), (0.8305, 19.1, 6.308), (1.647, 19.1, -6.146), (1.647, 19.1, 6.146), (0.8305, 19.1, -6.308), (2.435, 19.1, 5.878), (3.181, 19.1, 5.51), (3.873, 19.1, 5.048), (4.499, 19.1, 4.499), (5.048, 19.1, 3.873), (5.51, 19.1, 3.181), (5.878, 19.1, 2.435), (6.146, 19.1, 1.647), (6.308, 19.1, 0.8305), (6.363, 19.1, 4.872e-15), (6.308, 19.1, -0.8305), (6.146, 19.1, -1.647), (5.878, 19.1, -2.435), (5.51, 19.1, -3.181), (5.048, 19.1, -3.873), (10.24, 19.1, 1.717), (10.67, 19.1, 1.54), (11.04, 19.1, 1.257), (11.32, 19.1, 0.889), (11.5, 19.1, 0.4602), (11.56, 19.1, 5.719e-16), (11.5, 19.1, -0.4602), (11.32, 19.1, -0.889), (10.67, 19.1, -1.54), (11.04, 19.1, -1.257), (10.24, 19.1, -1.717), (7.375, 19.1, -5.197), (7.804, 19.1, -5.375), (8.172, 19.1, -5.658), (8.455, 19.1, -6.026), (8.632, 19.1, -6.455), (8.693, 19.1, -6.915), (8.632, 19.1, -7.375), (8.455, 19.1, -7.804), (7.804, 19.1, -8.455), (8.172, 19.1, -8.172), (7.375, 19.1, -8.632), (0.4602, 19.1, -8.062), (0.889, 19.1, -8.239), (1.257, 19.1, -8.522), (1.54, 19.1, -8.89), (1.717, 19.1, -9.319), (1.778, 19.1, -9.779), (1.717, 19.1, -10.24), (1.54, 19.1, -10.67), (1.257, 19.1, -11.04), (0.889, 19.1, -11.32), (0.4602, 19.1, -11.5), (-6.455, 19.1, -5.197), (-6.026, 19.1, -5.375), (-5.658, 19.1, -5.658), (-5.375, 19.1, -6.026), (-5.197, 19.1, -6.455), (-5.137, 19.1, -6.915), (-5.197, 19.1, -7.375), (-5.658, 19.1, -8.172), (-5.375, 19.1, -7.804), (-6.026, 19.1, -8.455), (-6.455, 19.1, -8.632), (-9.319, 19.1, 1.717), (-8.89, 19.1, 1.54), (-8.522, 19.1, 1.257), (-8.239, 19.1, 0.889), (-8.062, 19.1, 0.4602), (-8.001, 19.1, 5.719e-16), (-8.062, 19.1, -0.4602), (-8.239, 19.1, -0.889), (-8.522, 19.1, -1.257), (-9.319, 19.1, -1.717), (-8.89, 19.1, -1.54), (-6.455, 19.1, 8.632), (-6.026, 19.1, 8.455), (-5.658, 19.1, 8.172), (-5.375, 19.1, 7.804), (-5.197, 19.1, 7.375), (-5.137, 19.1, 6.915), (-5.197, 19.1, 6.455), (-5.658, 19.1, 5.658), (-5.375, 19.1, 6.026), (-6.026, 19.1, 5.375), (-6.455, 19.1, 5.197), (0.4602, 19.1, 11.5), (0.889, 19.1, 11.32), (1.257, 19.1, 11.04), (1.54, 19.1, 10.67), (1.717, 19.1, 10.24), (1.778, 19.1, 9.779), (1.717, 19.1, 9.319), (1.54, 19.1, 8.89), (1.257, 19.1, 8.522), (0.889, 19.1, 8.239), (0.4602, 19.1, 8.062), (7.375, 19.1, 8.632), (7.804, 19.1, 8.455), (8.172, 19.1, 8.172), (8.455, 19.1, 7.804), (8.632, 19.1, 7.375), (8.693, 19.1, 6.915), (8.632, 19.1, 6.455), (8.455, 19.1, 6.026), (7.804, 19.1, 5.375), (8.172, 19.1, 5.658), (7.375, 19.1, 5.197), (13.93, 19.1, -11.75), (14.36, 19.1, -11.93), (14.73, 19.1, -12.21), (15.01, 19.1, -12.58), (15.19, 19.1, -13.01), (15.25, 19.1, -13.47), (15.19, 19.1, -13.93), (15.01, 19.1, -14.36), (14.73, 19.1, -14.73), (13.93, 19.1, -15.19), (14.36, 19.1, -15.01), (-13.01, 19.1, -11.75), (-12.58, 19.1, -11.93), (-12.21, 19.1, -12.21), (-11.93, 19.1, -12.58), (-11.75, 19.1, -13.01), (-11.69, 19.1, -13.47), (-11.75, 19.1, -13.93), (-11.93, 19.1, -14.36), (-12.58, 19.1, -15.01), (-12.21, 19.1, -14.73), (-13.01, 19.1, -15.19), (-13.01, 19.1, 15.19), (-12.58, 19.1, 15.01), (-12.21, 19.1, 14.73), (-11.93, 19.1, 14.36), (-11.75, 19.1, 13.93), (-11.69, 19.1, 13.47), (-11.75, 19.1, 13.01), (-11.93, 19.1, 12.58), (-12.58, 19.1, 11.93), (-12.21, 19.1, 12.21), (-13.01, 19.1, 11.75), (13.93, 19.1, 15.19), (14.36, 19.1, 15.01), (14.73, 19.1, 14.73), (15.01, 19.1, 14.36), (15.19, 19.1, 13.93), (15.25, 19.1, 13.47), (15.19, 19.1, 13.01), (15.01, 19.1, 12.58), (14.73, 19.1, 12.21), (13.93, 19.1, 11.75), (14.36, 19.1, 11.93), (12.6, 19.1, -5.197), (13.02, 19.1, -5.375), (13.39, 19.1, -5.658), (13.67, 19.1, -6.026), (13.85, 19.1, -6.455), (13.91, 19.1, -6.915), (13.85, 19.1, -7.375), (13.67, 19.1, -7.804), (13.39, 19.1, -8.172), (12.6, 19.1, -8.632), (13.02, 19.1, -8.455), (6.04, 19.1, -11.75), (6.469, 19.1, -11.93), (6.837, 19.1, -12.21), (7.119, 19.1, -12.58), (7.297, 19.1, -13.01), (7.358, 19.1, -13.47), (7.297, 19.1, -13.93), (7.119, 19.1, -14.36), (6.469, 19.1, -15.01), (6.837, 19.1, -14.73), (6.04, 19.1, -15.19), (12.6, 19.1, 8.632), (13.02, 19.1, 8.455), (13.39, 19.1, 8.172), (13.67, 19.1, 7.804), (13.85, 19.1, 7.375), (13.91, 19.1, 6.915), (13.85, 19.1, 6.455), (13.67, 19.1, 6.026), (13.39, 19.1, 5.658), (12.6, 19.1, 5.197), (13.02, 19.1, 5.375), (6.04, 19.1, 15.19), (6.469, 19.1, 15.01), (6.837, 19.1, 14.73), (7.119, 19.1, 14.36), (7.297, 19.1, 13.93), (7.358, 19.1, 13.47), (7.297, 19.1, 13.01), (7.119, 19.1, 12.58), (6.469, 19.1, 11.93), (6.837, 19.1, 12.21), (6.04, 19.1, 11.75), (-11.68, 19.1, 8.632), (-11.25, 19.1, 8.455), (-10.88, 19.1, 8.172), (-10.6, 19.1, 7.804), (-10.42, 19.1, 7.375), (-10.36, 19.1, 6.915), (-10.42, 19.1, 6.455), (-10.6, 19.1, 6.026), (-11.25, 19.1, 5.375), (-10.88, 19.1, 5.658), (-11.68, 19.1, 5.197), (-5.119, 19.1, 15.19), (-4.691, 19.1, 15.01), (-4.322, 19.1, 14.73), (-4.04, 19.1, 14.36), (-3.862, 19.1, 13.93), (-3.802, 19.1, 13.47), (-3.862, 19.1, 13.01), (-4.04, 19.1, 12.58), (-4.691, 19.1, 11.93), (-4.322, 19.1, 12.21), (-5.119, 19.1, 11.75), (-11.68, 19.1, -5.197), (-11.25, 19.1, -5.375), (-10.88, 19.1, -5.658), (-10.6, 19.1, -6.026), (-10.42, 19.1, -6.455), (-10.36, 19.1, -6.915), (-10.42, 19.1, -7.375), (-10.6, 19.1, -7.804), (-11.25, 19.1, -8.455), (-10.88, 19.1, -8.172), (-11.68, 19.1, -8.632), (-5.119, 19.1, -11.75), (-4.691, 19.1, -11.93), (-4.322, 19.1, -12.21), (-4.04, 19.1, -12.58), (-3.862, 19.1, -13.01), (-3.802, 19.1, -13.47), (-3.862, 19.1, -13.93), (-4.04, 19.1, -14.36), (-4.691, 19.1, -15.01), (-4.322, 19.1, -14.73), (-5.119, 19.1, -15.19), (-16.76, -21.38, -4.808), (16.76, -16.62, -16.34), (16.76, -16.56, -15.88), (16.76, -17.45, -14.34), (16.76, -17.45, -9.523), (16.76, -17.08, -14.62), (16.76, -17.08, -9.24), (16.76, 9.062, -6.266), (16.76, 9.491, -6.443), (16.76, 9.062, -14.16), (16.76, 9.491, -9.523), (16.76, 9.491, -14.34), (16.76, -16.8, -16.76), (16.76, 9.859, -6.726), (16.76, 9.859, -9.24), (16.76, 9.859, -14.62), (16.76, 10.14, -7.094), (16.76, -17.08, -17.13), (16.76, -16.8, -14.99), (16.76, -16.8, -8.872), (16.76, 10.14, -8.872), (16.76, 10.14, -14.99), (16.76, -17.88, -6.266), (16.76, -17.88, -17.59), (16.76, -17.45, -17.41), (16.76, 10.32, -7.523), (16.76, -16.62, -15.41), (16.76, -16.62, -8.443), (16.76, -17.45, -6.443), (16.76, 9.062, -17.59), (16.76, 9.491, -17.41), (16.76, 9.859, -17.13), (16.76, -16.8, -7.094), (16.76, -17.08, -6.726), (16.76, 10.14, -16.76), (16.76, 10.32, -16.34), (16.76, 10.38, -15.88), (16.76, 10.32, -15.41), (16.76, 10.32, -8.443), (16.76, 10.38, -7.983), (16.76, -16.62, -7.523), (16.76, -16.56, -7.983), (16.76, -17.88, -14.16), (16.76, -17.88, -9.701), (16.76, 9.062, -9.701), (-16.76, -16.62, -7.523), (-16.76, -16.56, -7.983), (-16.76, 9.062, -14.16), (-16.76, 9.491, -14.34), (-16.76, 9.491, -9.523), (-16.76, 9.859, -14.62), (-16.76, -17.88, -14.16), (-16.76, -17.45, -14.34), (-16.76, -17.45, -9.523), (-16.76, -17.08, -14.62), (-16.76, 9.062, -9.701), (-16.76, -17.88, -9.701), (-16.76, -17.08, -9.24), (-16.76, -17.08, -6.726), (-16.76, -16.8, -7.094), (-16.76, 10.14, -14.99), (-16.76, 10.32, -15.41), (-16.76, 10.38, -15.88), (-16.76, 10.32, -16.34), (-16.76, 10.14, -16.76), (-16.76, 9.859, -17.13), (-16.76, 9.491, -17.41), (-16.76, 9.062, -17.59), (-16.76, 9.859, -9.24), (-16.76, -17.88, -17.59), (-16.76, -16.8, -14.99), (-16.76, -16.8, -8.872), (-16.76, -16.62, -15.41), (-16.76, 10.14, -8.872), (-16.76, -16.62, -8.443), (-16.76, -17.45, -6.443), (-16.76, 10.32, -8.443), (-16.76, 10.38, -7.983), (-16.76, -17.88, -6.266), (-16.76, 10.32, -7.523), (-16.76, -16.8, -16.76), (-16.76, -17.08, -17.13), (-16.76, 9.062, -6.266), (-16.76, 9.491, -6.443), (-16.76, 9.859, -6.726), (-16.76, 10.14, -7.094), (-16.76, -17.45, -17.41), (-16.76, -16.62, -16.34), (-16.76, -16.56, -15.88)], [], [(276, 277, 279, 278), (1245, 805, 806, 1247), (720, 721, 723, 722), (406, 407, 409, 408), (1201, 955, 964, 1203), (58, 60, 57, 55), (951, 955, 1201, 1200), (1388, 1375, 1037, 1039), (1029, 789, 1302, 1300), (980, 986, 1282, 1281), (1110, 1111, 1450, 1449), (1364, 927, 934, 1365), (432, 433, 435, 434), (374, 375, 377, 376), (1324, 995, 313, 312), (1001, 1015, 1296, 1295), (316, 317, 319, 318), (274, 275, 277, 276), (1004, 787, 1136, 1135), (36, 37, 39, 38), (743, 744, 748, 747), (549, 548, 551, 550), (1456, 1106, 1110, 1449), (1032, 23, 25, 1411), (298, 299, 301, 300), (745, 746, 752, 751), (890, 923, 1195, 1194), (123, 126, 124, 122), (747, 748, 750, 749), (482, 483, 485, 484), (928, 940, 1197, 1196), (692, 693, 695, 694), (1167, 983, 990, 1169), (126, 128, 125, 124), (590, 591, 593, 592), (763, 764, 766, 765), (888, 915, 1209, 1208), (982, 989, 1293, 1292), (881, 876, 1341, 1340), (627, 624, 625, 626), (110, 112, 109, 107), (739, 740, 744, 743), (907, 917, 1146, 1145), (1370, 1381, 1045, 1046), (761, 762, 764, 763), (627, 626, 629, 628), (942, 943, 1176, 1175), (608, 609, 611, 610), (1018, 1023, 1299, 1298), (940, 948, 1198, 1197), (408, 409, 411, 410), (830, 827, 1267, 1268), (997, 984, 1315, 1314), (901, 903, 1217, 1216), (1290, 1012, 391, 390), (60, 62, 59, 57), (318, 319, 321, 320), (62, 63, 61, 59), (315, 312, 313, 314), (40, 41, 43, 42), (1187, 825, 838, 1188), (419, 418, 421, 420), (1244, 804, 805, 1245), (923, 928, 1196, 1195), (899, 906, 1150, 1149), (148, 149, 151, 150), (816, 815, 1262, 1261), (1393, 1392, 1031, 1044), (502, 503, 505, 504), (965, 969, 1180, 1179), (808, 809, 1309, 1308), (1014, 794, 1250, 1249), (829, 831, 1326, 1325), (628, 629, 631, 630), (1084, 1081, 1425, 1422), (237, 236, 239, 238), (144, 145, 147, 146), (786, 802, 1242, 1241), (903, 919, 1218, 1217), (1191, 866, 853, 1192), (884, 888, 1208, 1207), (908, 910, 1213, 1211), (1410, 1396, 1041, 1049), (895, 891, 1338, 1337), (1357, 1013, 235, 234), (184, 186, 182, 183), (971, 963, 1222, 1221), (180, 181, 179, 177), (61, 63, 65, 64), (932, 931, 1126, 1148), (883, 881, 1340, 1339), (1368, 999, 209, 208), (1258, 820, 469, 468), (1407, 1389, 1059, 1068), (424, 425, 427, 426), (454, 455, 457, 456), (682, 683, 685, 684), (718, 719, 721, 720), (640, 641, 643, 642), (1366, 998, 999, 1368), (754, 952, 1130, 753), (471, 468, 469, 470), (1050, 75, 77, 1378), (1209, 915, 911, 1210), (106, 108, 104, 105), (282, 283, 285, 284), (943, 957, 1177, 1176), (230, 231, 233, 232), (1447, 1080, 1093, 1444), (686, 687, 689, 688), (32, 33, 35, 34), (801, 813, 1186, 1185), (990, 993, 1168, 1169), (1420, 1082, 1083, 1421), (949, 951, 1200, 1199), (962, 1004, 1135, 1134), (280, 281, 283, 282), (363, 842, 1303, 362), (519, 1021, 1237, 518), (602, 603, 605, 604), (1395, 1371, 1047, 1040), (604, 605, 607, 606), (646, 647, 649, 648), (526, 527, 529, 528), (1299, 1023, 1026, 1301), (1332, 861, 865, 1334), (289, 288, 291, 290), (430, 431, 433, 432), (10, 11, 9, 7), (101, 103, 102, 100), (356, 357, 359, 358), (306, 307, 309, 308), (741, 742, 746, 745), (968, 976, 1351, 1350), (1243, 803, 804, 1244), (788, 812, 1138, 1137), (846, 849, 1305, 1304), (220, 221, 223, 222), (564, 565, 567, 566), (1373, 1412, 1033, 1035), (35, 37, 36, 34), (947, 961, 1163, 1162), (238, 239, 241, 240), (1005, 1011, 1321, 1320), (1384, 1390, 1058, 1056), (819, 823, 1276, 1275), (875, 900, 1256, 1257), (166, 167, 165, 163), (922, 927, 1364, 1363), (112, 114, 111, 109), (616, 617, 619, 618), (1279, 845, 417, 416), (862, 871, 1255, 1254), (576, 577, 579, 578), (1213, 910, 912, 1214), (1344, 863, 859, 1346), (56, 58, 55, 52), (211, 210, 213, 212), (300, 301, 303, 302), (1406, 1405, 1062, 1061), (1302, 789, 365, 364), (120, 121, 119, 118), (812, 826, 1139, 1138), (153, 155, 154, 152), (242, 243, 245, 244), (224, 225, 227, 226), (6, 8, 5, 3), (675, 893, 1171, 674), (1405, 1404, 1063, 1062), (472, 473, 475, 474), (158, 160, 156, 157), (1396, 1388, 1039, 1041), (481, 479, 477, 475, 473, 470, 469, 820, 210, 209, 366, 365, 789, 1029, 499, 496, 495, 807, 799, 797, 790, 465, 463, 461, 459, 457, 455, 453, 451, 449, 447, 444, 443, 822, 827, 830, 828, 824, 821, 818, 815, 816, 279, 277, 275, 273, 271, 269, 267, 265, 262, 261, 859, 863, 877, 872, 563, 561, 559, 557, 555, 553, 551, 548, 547, 946, 953, 958, 963, 971, 939, 926, 919, 903, 901, 898, 571, 569, 567, 873, 876, 881, 883, 891, 895, 897, 337, 335, 333, 331, 329, 327, 325, 323, 321, 319, 317, 314, 313, 995, 1003, 1010, 1011, 1005, 1000, 981, 973, 974, 984, 437, 435, 433, 431, 429, 427, 425, 423, 421, 418, 417, 845, 848, 857, 858, 849, 846, 842, 363, 361, 359, 357, 355, 353, 835, 832, 833, 834, 1009, 545, 543, 541, 539, 537, 535, 533, 531, 529, 527, 525, 522, 521, 840, 839, 826, 812, 788, 787, 1004, 962, 959, 952, 754, 750, 748, 744, 740, 734, 731, 909, 911, 915, 888, 884, 864, 860, 856, 597, 595, 593, 591, 589, 587, 585, 851, 847, 844, 831, 829, 311, 309, 307, 305, 303, 301, 299, 297, 295, 293, 291, 288, 287, 874, 879, 865, 861, 855, 583, 581, 579, 577, 574, 573, 912, 910, 730, 777, 775, 773, 771, 940, 928, 923, 890, 887, 623, 621, 619, 617, 615, 613, 611, 251, 249, 247, 245, 243, 241, 239, 236, 235, 1013, 795, 1019, 1007, 1002, 637, 635, 633, 631, 629, 626, 625, 853, 866, 870, 880, 838, 825, 813, 801, 800, 1017, 1008, 649, 647, 645, 643, 641, 639, 976, 968, 954, 950, 944, 259, 257, 255, 609, 607, 605, 603, 600, 599, 978, 964, 955, 951, 949, 769, 768, 766, 764, 762, 760, 758, 756, 752, 746, 742, 737, 736, 894, 905, 914, 938, 933, 931, 693, 691, 689, 687, 685, 943, 942, 921, 913, 904, 893, 675, 673, 671, 669, 667, 665, 663, 869, 233, 231, 229, 227, 225, 223, 221, 219, 217, 215, 213, 875, 871, 862, 854, 850, 796, 794, 1014, 1006, 493, 491, 489, 487, 485, 483), (644, 645, 647, 646), (900, 820, 1258, 1256), (1111, 1112, 1455, 1450), (882, 886, 1143, 1142), (772, 770, 769, 771), (892, 902, 1361, 1360), (1050, 1378, 1380, 1053), (289, 286, 287, 288), (530, 531, 533, 532), (386, 387, 389, 388), (1034, 1372, 1374, 1036), (263, 260, 261, 262), (1369, 1125, 1092, 1079), (1419, 1113, 1115, 1429), (540, 541, 543, 542), (738, 737, 742, 741), (566, 567, 569, 568), (787, 788, 1137, 1136), (814, 819, 1275, 1274), (917, 937, 1147, 1146), (337, 997, 1314, 336), (194, 195, 197, 196), (620, 621, 623, 622), (322, 323, 325, 324), (1379, 1413, 1051, 1054), (670, 671, 673, 672), (478, 479, 481, 480), (1026, 1029, 1300, 1301), (724, 725, 727, 726), (67, 69, 71, 70), (80, 82, 78, 79), (1310, 935, 929, 1311), (1159, 960, 703, 702), (958, 953, 1224, 1223), (610, 611, 613, 612), (185, 187, 189, 188), (192, 193, 195, 194), (113, 115, 117, 116), (834, 833, 1228, 1227), (266, 267, 269, 268), (493, 1006, 1248, 492), (128, 129, 127, 125), (87, 89, 88, 86), (497, 494, 495, 496), (268, 269, 271, 270), (523, 520, 521, 522), (653, 650, 651, 652), (344, 345, 347, 346), (784, 786, 1241, 1240), (796, 850, 1252, 1251), (92, 93, 95, 94), (186, 187, 185, 182), (774, 772, 771, 773), (308, 309, 311, 310), (853, 625, 624, 1192), (1002, 1007, 1354, 1353), (410, 411, 413, 412), (1289, 1022, 1020, 1291), (996, 810, 1285, 1284), (597, 856, 1204, 596), (46, 47, 49, 48), (311, 829, 1325, 310), (654, 655, 657, 656), (441, 1030, 1270, 440), (497, 496, 499, 498), (211, 208, 209, 210), (987, 998, 1366, 1367), (162, 164, 161, 159), (1363, 1364, 1365, 1367, 1366, 1368, 208, 211, 212, 1077, 1078, 780, 1271, 1272, 1273, 1274, 1275, 1276, 1277, 1278, 1280, 1279, 416, 419, 420, 422, 424, 426, 428, 430, 432, 1318, 1319, 1320, 1321, 1323, 1322, 1324, 312, 315, 316, 1219, 1220, 1221, 1222, 534, 536, 538, 540, 542, 544, 1226, 1227, 1228, 358, 360, 362, 1303, 1304, 1305, 1306, 1307, 1308, 1309, 1310, 1311, 1313, 1312, 338, 341, 342, 344, 346, 348, 350, 352, 1231, 1232, 1233, 1235, 1234, 1236, 520, 523, 1138, 1139, 1140, 1141, 1142, 1143, 1144, 1145, 710, 712, 714, 716, 718, 720, 722, 724, 726, 1149, 1150, 1151, 1152, 1153, 1154, 1155, 1156, 1158, 1157, 1159, 702, 705, 706, 1146, 1147, 1148, 698, 700, 1160, 1161, 1162, 406, 408, 410, 412, 414, 1281, 1282, 1283, 1284, 1285, 1286, 1287, 1288, 1289, 1291, 1290, 390, 393, 394, 396, 398, 400, 402, 404, 1164, 1165, 1166, 1167, 1169, 1168, 1170, 676, 679, 680, 682, 384, 386, 388, 1292, 1293, 1294, 1295, 1296, 510, 512, 514, 516, 518, 1237, 1238, 1239, 1240, 1241, 1242, 1243, 1244, 1245, 1247, 1246, 494, 497, 498, 500, 502, 504, 506, 1297, 1298, 1299, 1301, 1300, 1302, 364, 367, 368, 370, 372, 374, 650, 653, 654, 656, 1361, 1362), (798, 817, 1260, 1259), (28, 30, 26, 27), (856, 860, 1205, 1204), (1016, 1018, 1298, 1297), (1083, 1082, 51, 49, 47, 45, 43, 41, 39, 37, 1076, 1079, 203, 201, 199, 197, 195, 193, 191, 189, 187, 186, 184, 1081, 1084, 1085, 1086), (117, 120, 118, 116), (708, 709, 711, 710), (480, 481, 483, 482), (653, 652, 655, 654), (568, 1340, 1341, 1342, 566), (1085, 1084, 1422, 1426), (839, 878, 1141, 1140), (976, 992, 1352, 1351), (1071, 1376, 1377, 1072), (765, 766, 768, 767), (585, 583, 855, 852, 851), (656, 657, 659, 658), (565, 563, 872, 873, 567), (136, 137, 139, 138), (290, 291, 293, 292), (367, 366, 369, 368), (601, 600, 603, 602), (813, 825, 1187, 1186), (854, 862, 1254, 1253), (880, 870, 1189, 1190), (1112, 1091, 1438, 1455), (54, 56, 52, 53), (578, 579, 581, 580), (1246, 807, 495, 494), (488, 489, 491, 490), (991, 996, 1284, 1283), (1421, 1083, 1086, 1423), (1394, 1408, 1069, 1070), (1427, 1095, 1094, 1428), (1131, 905, 894, 1133), (29, 31, 33, 32), (713, 711, 907, 896, 886, 882, 878, 839, 840, 885, 843, 841, 837, 836, 835, 353, 351, 349, 347, 345, 343, 340, 339, 920, 925, 929, 935, 809, 808, 868, 858, 857, 867, 823, 819, 814, 811, 793, 791, 1030, 441, 439, 437, 984, 997, 337, 897, 285, 283, 281, 279, 816, 817, 798, 467, 465, 790, 792, 799, 807, 806, 805, 804, 803, 802, 786, 784, 1027, 1024, 1021, 519, 517, 515, 513, 511, 509, 507, 505, 503, 501, 499, 1029, 1026, 1023, 1018, 1016, 1015, 1001, 994, 989, 982, 389, 387, 385, 383, 381, 379, 377, 375, 373, 371, 369, 366, 209, 999, 998, 987, 934, 927, 922, 916, 902, 892, 889, 869, 663, 661, 659, 657, 655, 652, 651, 975, 969, 965, 956, 957, 943, 685, 683, 681, 678, 677, 988, 993, 990, 983, 977, 401, 399, 397, 395, 392, 391, 1012, 1020, 1022, 1025, 1028, 785, 810, 996, 991, 986, 980, 415, 413, 411, 409, 407, 405, 403, 967, 961, 947, 945, 941, 701, 699, 697, 695, 693, 931, 932, 937, 917, 707, 704, 703, 960, 966, 972, 979, 985, 936, 930, 924, 918, 906, 899, 727, 725, 723, 721, 719, 717, 715), (994, 1001, 1295, 1294), (213, 210, 820, 900, 875), (666, 667, 669, 668), (350, 351, 353, 352), (1311, 929, 925, 1313), (1017, 800, 1184, 1183), (1404, 1403, 1064, 1063), (722, 723, 725, 724), (1232, 837, 841, 1233), (554, 555, 557, 556), (709, 707, 917, 907, 711), (1403, 1400, 1065, 1064), (889, 892, 1360, 1359), (642, 643, 645, 644), (893, 904, 1172, 1171), (159, 161, 163, 15, 18, 20, 21, 23, 1032, 1034, 1036, 1038, 1040, 1047, 1046, 1045, 1043, 1044, 1031, 1, 0, 3, 5, 7, 9, 782, 799, 792, 1073, 1074, 1070, 1069, 1068, 1059, 1057, 1054, 1051, 105, 104, 107, 109, 70, 72, 73, 75, 1050, 1053, 1056, 1058, 1061, 1062, 1063, 1064, 1065, 1066, 1067, 53, 52, 55, 57, 59, 61, 64, 66, 111, 113, 116, 118, 119, 122, 124, 125, 127, 1071, 779, 781, 168, 170, 171, 174, 176, 177, 179, 1042, 1060, 1055, 1052, 1048, 1049, 1041, 1039, 1037, 1035, 1033, 157, 156), (1346, 859, 261, 260), (458, 459, 461, 460), (334, 335, 337, 336), (253, 251, 611, 609, 255), (1103, 1106, 1456, 1457), (852, 855, 1331, 1330), (278, 279, 281, 280), (680, 681, 683, 682), (582, 583, 585, 584), (434, 435, 437, 436), (1120, 1121, 1435, 1434), (849, 858, 1306, 1305), (342, 343, 345, 344), (19, 22, 20, 18), (706, 707, 709, 708), (294, 295, 297, 296), (949, 948, 940, 771, 769), (894, 736, 735, 1133), (445, 444, 447, 446), (1276, 823, 867, 1277), (233, 869, 1358, 232), (508, 509, 511, 510), (370, 371, 373, 372), (1076, 797, 799, 782, 783, 1078, 1077, 1075), (134, 135, 133, 130), (393, 390, 391, 392), (341, 338, 339, 340), (688, 689, 691, 690), (1428, 1094, 1096, 1414), (1216, 1217, 1218, 1219, 316, 318, 320, 322, 324, 326, 328, 330, 332, 334, 336, 1314, 1315, 1316, 1317, 1318, 432, 434, 436, 438, 440, 1270, 1271, 780, 1125, 1077, 212, 1256, 1258, 468, 471, 472, 474, 476, 478, 480, 482, 484, 486, 488, 490, 492, 1248, 1249, 1250, 1251, 1252, 1253, 1254, 218, 220, 222, 224, 226, 228, 230, 232, 1358, 1359, 1360, 1361, 656, 658, 660, 662, 664, 666, 668, 670, 672, 674, 1171, 1172, 1173, 1174, 1175, 1176, 1177, 1178, 1179, 1180, 1181, 650, 374, 376, 378, 380, 382, 384, 682, 684, 686, 688, 690, 692, 694, 696, 698, 1148, 1126, 1128, 1127, 1129, 1131, 1133, 735, 738, 741, 745, 751, 755, 757, 1185, 1186, 1187, 1188, 1190, 1189, 1191, 1192, 624, 627, 628, 630, 1356, 1355, 1357, 234, 237, 238, 240, 242, 244, 246, 248, 250, 252, 254, 256, 258, 1347, 1348, 1349, 1350, 1351, 1352, 1353, 1354, 634, 636, 638, 640, 642, 644, 646, 1202, 598, 601, 602, 604, 606, 608, 610, 612, 614, 616, 618, 620, 622, 1193, 1194, 1195, 1196, 1197, 1198, 1199, 1200, 1201, 765, 767, 770, 772, 774, 776, 729, 728, 732, 733, 739, 743, 747, 749, 753, 1130, 1132, 1134, 1135, 1136, 1137, 1138, 523, 524, 526, 528, 530, 532, 534, 1222, 1223, 1224, 1225, 546, 549, 550, 552, 554, 556, 1208, 1209, 1210, 1212, 1211, 1213, 1214, 572, 575, 576, 578, 580, 582, 1331, 1332, 1334, 1333, 1335, 286, 289, 290, 292, 294, 296, 298, 300, 302, 304, 306, 308, 310, 1325, 1326, 590, 592, 594, 596, 1204, 1205, 1206, 558, 560, 562, 564, 566, 1342, 1343, 1345, 1344, 1346, 260, 263, 264, 266, 268, 270, 272, 274, 1263, 1264, 1265, 1266, 1268, 1267, 1269, 442, 445, 446, 448, 450, 452, 454, 456, 458, 460, 462, 464, 466, 1259, 1260, 1261, 278, 280, 282, 284, 1336, 1337, 1338, 1339, 1340, 568, 570, 1215), (460, 461, 463, 462), (989, 994, 1294, 1293), (110, 108, 76, 74, 71, 69, 68, 65, 63, 62, 60, 58, 56, 54, 1398, 1399, 1400, 1403, 1404, 1405, 1406, 1390, 1384, 1380, 1378, 106, 1413, 1379, 1383, 1389, 1407, 1078, 783, 4, 2, 1392, 1393, 1386, 1381, 1370, 1371, 1395, 1387, 1374, 1372, 1411, 158, 1412, 1373, 1375, 1388, 1396, 1410, 1409, 1401, 1402, 1397, 1391, 181, 180, 178, 175, 173, 172, 169, 778, 780, 1385, 1382, 1377, 1376, 129, 128, 126, 123, 121, 120, 117, 115, 114, 112), (464, 465, 467, 466), (205, 207, 206, 204), (864, 884, 1207, 1206), (1399, 1398, 1067, 1066), (534, 535, 537, 536), (632, 633, 635, 634), (662, 663, 665, 664), (1417, 1107, 1113, 1419), (11, 10, 8, 6, 4, 783, 778, 169, 167, 166, 164, 162, 160, 158, 1411, 25, 24, 22, 19, 17, 16, 13), (1031, 1392, 2, 1), (1441, 1090, 1103, 1457), (974, 973, 1317, 1316), (1166, 977, 983, 1167), (751, 752, 756, 755), (1015, 1016, 1297, 1296), (1424, 1104, 132, 131), (755, 756, 758, 757), (403, 401, 977, 970, 967), (132, 134, 130, 131), (638, 639, 641, 640), (776, 774, 773, 775), (360, 361, 363, 362), (623, 887, 1193, 622), (216, 217, 219, 218), (212, 213, 215, 214), (800, 801, 1185, 1184), (9, 11, 13, 12), (896, 907, 1145, 1144), (910, 908, 909, 731, 730), (1042, 179, 181, 1391), (1402, 1401, 1052, 1055), (406, 1162, 1163, 1164, 404), (733, 734, 740, 739), (272, 273, 275, 274), (1114, 1109, 1437, 1442), (506, 507, 509, 508), (930, 936, 1154, 1153), (352, 353, 355, 354), (1108, 1104, 1424, 1418), (941, 945, 1161, 1160), (858, 868, 1307, 1306), (228, 229, 231, 230), (67, 70, 109, 111, 66), (660, 661, 663, 662), (847, 851, 1329, 1328), (1439, 1087, 1090, 1441), (851, 852, 1330, 1329), (1073, 792, 779, 1071, 1072), (1451, 154, 155, 1098), (986, 991, 1283, 1282), (1053, 1380, 1384, 1056), (1443, 1089, 1088, 1440), (1445, 1124, 1114, 1442), (1447, 206, 207, 1080), (914, 905, 1131, 1129), (1416, 102, 103, 1105), (1382, 1385, 1074, 1073), (1067, 1398, 54, 53), (729, 777, 730, 728), (490, 491, 493, 492), (164, 166, 163, 161), (538, 539, 541, 540), (250, 251, 253, 252), (1092, 790, 1100, 1099, 1098), (2, 4, 0, 1), (967, 970, 1165, 1164), (139, 137, 99, 97, 95), (868, 808, 1308, 1307), (332, 333, 335, 334), (254, 255, 257, 256), (393, 392, 395, 394), (933, 938, 1127, 1128), (712, 713, 715, 714), (1021, 1024, 1238, 1237), (811, 814, 1274, 1273), (504, 505, 507, 506), (827, 822, 1269, 1267), (302, 303, 305, 304), (222, 223, 225, 224), (550, 551, 553, 552), (1125, 780, 779, 792, 790, 1092), (716, 717, 719, 718), (817, 816, 1261, 1260), (1088, 1085, 1426, 1440), (139, 141, 140, 138), (292, 293, 295, 294), (1381, 1386, 1043, 1045), (948, 949, 1199, 1198), (394, 395, 397, 396), (218, 219, 221, 220), (714, 715, 717, 716), (887, 890, 1194, 1193), (169, 172, 170, 168), (328, 329, 331, 330), (320, 321, 323, 322), (844, 847, 1328, 1327), (1010, 1003, 1322, 1323), (886, 896, 1144, 1143), (924, 930, 1153, 1152), (571, 898, 1215, 570), (15, 17, 19, 18), (82, 83, 81, 78), (878, 882, 1142, 1141), (1225, 946, 547, 546), (1438, 1091, 28, 27), (1342, 873, 872, 1343), (1123, 1124, 1445, 1446), (835, 836, 1231, 1230), (13, 16, 14, 12), (498, 499, 501, 500), (140, 141, 143, 142), (415, 980, 1281, 414), (1420, 50, 51, 1082), (1019, 795, 1355, 1356), (76, 77, 75, 73), (701, 941, 1160, 700), (926, 939, 1220, 1219), (486, 487, 489, 488), (378, 379, 381, 380), (906, 918, 1151, 1150), (1236, 840, 521, 520), (568, 569, 571, 570), (88, 89, 91, 90), (382, 383, 385, 384), (936, 985, 1155, 1154), (918, 924, 1152, 1151), (523, 522, 525, 524), (916, 922, 1363, 1362), (108, 110, 107, 104), (1287, 1028, 1025, 1288), (263, 262, 265, 264), (679, 676, 677, 678), (1425, 1081, 184, 183), (346, 347, 349, 348), (315, 314, 317, 316), (1109, 1108, 1418, 1437), (160, 162, 159, 156), (909, 908, 1211, 1212), (1006, 1014, 1249, 1248), (358, 359, 361, 360), (921, 942, 1175, 1174), (500, 501, 503, 502), (782, 781, 778, 783), (781, 779, 780, 778), (964, 978, 1202, 1203), (981, 1000, 1319, 1318), (1278, 857, 848, 1280), (1374, 1387, 1038, 1036), (588, 589, 591, 590), (90, 91, 93, 92), (81, 83, 85, 84), (188, 189, 191, 190), (606, 607, 609, 608), (1024, 1027, 1239, 1238), (452, 453, 455, 454), (428, 429, 431, 430), (904, 913, 1173, 1172), (1343, 872, 877, 1345), (558, 559, 561, 560), (556, 557, 559, 558), (634, 635, 637, 636), (389, 982, 1292, 388), (1371, 1370, 1046, 1047), (1042, 1391, 1397, 1060), (98, 99, 101, 100), (630, 631, 633, 632), (218, 1254, 1255, 1257, 1256, 212, 214, 216), (114, 115, 113, 111), (467, 798, 1259, 466), (1117, 1118, 1432, 1431), (74, 76, 73, 72), (586, 587, 589, 588), (944, 950, 1348, 1347), (1121, 1122, 1436, 1435), (1188, 838, 880, 1190), (919, 926, 1219, 1218), (264, 265, 267, 266), (664, 665, 667, 666), (326, 327, 329, 328), (324, 325, 327, 326), (237, 234, 235, 236), (448, 449, 451, 450), (30, 31, 29, 26), (1043, 1386, 1393, 1044), (200, 201, 203, 202), (594, 595, 597, 596), (694, 695, 697, 696), (818, 821, 1264, 1263), (165, 167, 169, 168), (842, 846, 1304, 1303), (330, 331, 333, 332), (950, 954, 1349, 1348), (1432, 1118, 1119, 1433), (244, 245, 247, 246), (1168, 993, 988, 1170), (367, 364, 365, 366), (791, 793, 1272, 1271), (636, 637, 639, 638), (601, 598, 599, 600), (945, 947, 1162, 1161), (860, 864, 1206, 1205), (738, 735, 736, 737), (843, 885, 1234, 1235), (1288, 1025, 1022, 1289), (1009, 834, 1227, 1226), (304, 305, 307, 306), (1000, 1005, 1320, 1319), (848, 845, 1279, 1280), (1051, 1413, 106, 105), (1008, 1017, 1183, 1182), (961, 967, 1164, 1163), (684, 685, 687, 686), (705, 702, 703, 704), (584, 585, 587, 586), (384, 385, 387, 386), (649, 1008, 1182, 648), (376, 377, 379, 378), (1453, 1100, 1101, 1454), (471, 470, 473, 472), (175, 178, 176, 174), (732, 731, 734, 733), (1060, 1397, 1402, 1055), (1277, 867, 857, 1278), (38, 39, 41, 40), (879, 874, 1335, 1333), (1233, 841, 843, 1235), (1065, 1400, 1399, 1066), (49, 51, 50, 48), (815, 818, 1263, 1262), (119, 121, 123, 122), (1409, 1410, 1049, 1048), (957, 956, 1178, 1177), (793, 811, 1273, 1272), (877, 863, 1344, 1345), (1416, 1105, 1107, 1417), (1075, 1369, 1079, 1076), (276, 278, 1261, 1262, 1263, 274), (618, 619, 621, 620), (549, 546, 547, 548), (1097, 1089, 1443, 1415), (8, 10, 7, 5), (536, 537, 539, 538), (68, 69, 67, 66), (802, 803, 1243, 1242), (1155, 985, 979, 1156), (368, 369, 371, 370), (614, 615, 617, 616), (575, 572, 573, 574), (770, 767, 768, 769), (1071, 127, 129, 1376), (1297, 506, 508, 510, 1296), (1429, 1115, 1116, 1430), (698, 699, 701, 700), (632, 634, 1354, 1356, 630), (226, 227, 229, 228), (984, 974, 1316, 1315), (172, 173, 171, 170), (84, 85, 87, 86), (133, 135, 137, 136), (396, 397, 399, 398), (821, 824, 1265, 1264), (937, 932, 1148, 1147), (1269, 822, 443, 442), (658, 659, 661, 660), (953, 946, 1225, 1224), (1335, 874, 287, 286), (15, 163, 165, 168, 781, 782, 9, 12, 14), (785, 1028, 1287, 1286), (869, 889, 1359, 1358), (710, 711, 713, 712), (191, 193, 192, 190), (1183, 1184, 1185, 757, 759, 761, 763, 765, 1201, 1203, 1202, 646, 648, 1182), (462, 463, 465, 464), (592, 593, 595, 594), (679, 678, 681, 680), (436, 437, 439, 438), (450, 451, 453, 452), (348, 349, 351, 350), (855, 861, 1332, 1331), (759, 760, 762, 761), (575, 574, 577, 576), (1113, 1107, 1105, 103, 101, 99, 137, 135, 134, 132, 1104, 1108, 1109, 1114, 1124, 1123, 1102, 1101, 1100, 790, 797, 1076, 37, 35, 33, 31, 30, 28, 1091, 1112, 1111, 1110, 1106, 1103, 1090, 1087, 1086, 1085, 1088, 1089, 1097, 1096, 1094, 1095, 1093, 1080, 207, 205, 203, 1079, 1092, 1098, 155, 153, 151, 149, 147, 145, 143, 141, 139, 95, 93, 91, 89, 87, 85, 83, 82, 80, 1122, 1121, 1120, 1119, 1118, 1117, 1116, 1115), (954, 968, 1350, 1349), (246, 247, 249, 248), (1202, 978, 599, 598), (94, 95, 97, 96), (248, 249, 251, 250), (1170, 988, 677, 676), (1444, 1093, 1095, 1427), (354, 355, 357, 356), (708, 710, 1145, 1146, 706), (850, 854, 1253, 1252), (963, 958, 1223, 1222), (42, 43, 45, 44), (1266, 828, 830, 1268), (1119, 1120, 1434, 1433), (1329, 1330, 1331, 582, 584, 586, 588, 590, 1326, 1327, 1328), (419, 416, 417, 418), (4, 6, 3, 0), (833, 832, 1229, 1228), (542, 543, 545, 544), (476, 477, 479, 478), (562, 563, 565, 564), (252, 253, 255, 254), (956, 965, 1179, 1178), (580, 581, 583, 582), (422, 423, 425, 424), (412, 413, 415, 414), (71, 74, 72, 70), (22, 24, 21, 20), (420, 421, 423, 422), (1255, 871, 875, 1257), (545, 1009, 1226, 544), (44, 45, 47, 46), (1072, 1377, 1382, 1073), (757, 758, 760, 759), (672, 673, 675, 674), (705, 704, 707, 706), (516, 517, 519, 518), (426, 427, 429, 428), (969, 975, 1181, 1180), (1128, 1126, 931, 933), (285, 897, 1336, 284), (514, 515, 517, 516), (1430, 1116, 1117, 1431), (1157, 966, 960, 1159), (270, 271, 273, 272), (696, 697, 699, 698), (794, 796, 1251, 1250), (826, 839, 1140, 1139), (824, 828, 1266, 1265), (806, 807, 1246, 1247), (668, 669, 671, 670), (171, 173, 175, 174), (1210, 911, 909, 1212), (1229, 1230, 1231, 352, 354, 356, 358, 1228), (16, 17, 15, 14), (528, 529, 531, 530), (1408, 1394, 1385, 780, 1078, 1407), (749, 750, 754, 753), (732, 728, 730, 731), (65, 68, 66, 64), (1389, 1383, 1057, 1059), (1181, 975, 651, 650), (992, 1002, 1353, 1352), (1354, 1007, 1019, 1356), (836, 837, 1232, 1231), (510, 511, 513, 512), (1451, 1098, 1099, 1452), (194, 196, 198, 200, 202, 204, 1369, 1075, 38, 40, 42, 44, 46, 48, 50, 182, 185, 188, 190, 192), (612, 613, 615, 614), (372, 373, 375, 374), (1390, 1406, 1061, 1058), (1312, 920, 339, 338), (1414, 1096, 1097, 1415), (558, 1206, 1207, 1208, 556), (1309, 809, 935, 1310), (727, 899, 1149, 726), (404, 405, 407, 406), (1365, 934, 987, 1367), (560, 561, 563, 562), (1421, 1423, 1439, 1441, 1457, 1456, 1449, 1450, 1455, 1438, 27, 26, 29, 32, 34, 36, 38, 1075, 1077, 79, 78, 81, 84, 86, 88, 90, 92, 94, 96, 98, 100, 130, 133, 136, 138, 140, 142, 144, 146, 148, 150, 152, 154, 1451, 1452, 1453, 1454, 1448, 1125, 1369, 204, 206, 1447, 1444, 1427, 1428, 1414, 1415, 1443, 1440, 1426, 1422, 1425, 183, 182, 50, 1420), (106, 1378, 77, 76, 108), (973, 981, 1318, 1317), (1448, 1446, 1445, 1442, 1437, 1418, 1424, 131, 130, 100, 102, 1416, 1417, 1419, 1429, 1430, 1431, 1432, 1433, 1434, 1435, 1436, 79, 1077, 1125), (795, 1013, 1357, 1355), (865, 879, 1333, 1334), (256, 257, 259, 258), (1401, 1409, 1048, 1052), (876, 873, 1342, 1341), (1452, 1099, 1100, 1453), (832, 835, 1230, 1229), (870, 866, 1191, 1189), (484, 485, 487, 486), (150, 151, 153, 152), (1448, 1102, 1123, 1446), (1454, 1101, 1102, 1448), (1408, 1407, 1068, 1069), (96, 97, 99, 98), (402, 403, 405, 404), (639, 637, 1002, 992, 976), (1027, 784, 1240, 1239), (729, 776, 775, 777), (214, 215, 217, 216), (972, 966, 1157, 1158), (938, 914, 1129, 1127), (438, 439, 441, 440), (512, 513, 515, 514), (891, 883, 1339, 1338), (524, 525, 527, 526), (913, 921, 1174, 1173), (1321, 1011, 1010, 1323), (24, 25, 23, 21), (1423, 1086, 1087, 1439), (198, 199, 201, 200), (259, 944, 1347, 258), (296, 297, 299, 298), (959, 962, 1134, 1132), (970, 977, 1166, 1165), (1030, 791, 1271, 1270), (810, 785, 1286, 1285), (1385, 1394, 1070, 1074), (1436, 1122, 80, 79), (1020, 1012, 1290, 1291), (902, 916, 1362, 1361), (532, 533, 535, 534), (474, 475, 477, 476), (552, 553, 555, 554), (196, 197, 199, 198), (446, 447, 449, 448), (1037, 1375, 1373, 1035), (341, 340, 343, 342), (690, 691, 693, 692), (178, 180, 177, 176), (912, 573, 572, 1214), (146, 147, 149, 148), (400, 401, 403, 402), (1032, 1411, 1372, 1034), (925, 920, 1312, 1313), (1057, 1383, 1379, 1054), (831, 844, 1327, 1326), (202, 203, 205, 204), (1003, 995, 1324, 1322), (897, 895, 1337, 1336), (1033, 1412, 158, 157), (380, 381, 383, 382), (445, 442, 443, 444), (456, 457, 459, 458), (398, 399, 401, 400), (939, 971, 1221, 1220), (952, 959, 1132, 1130), (240, 241, 243, 242), (1156, 979, 972, 1158), (898, 901, 1216, 1215), (1387, 1395, 1040, 1038), (142, 143, 145, 144), (1234, 885, 840, 1236)])
me_model.materials.append(mat_material)
me_model.use_remesh_preserve_volume = False
me_model.use_remesh_preserve_attributes = False
me_model.use_mirror_vertex_groups = False
me_model.update()

# ---- objects
ob_model = bpy.data.objects.new('Model', me_model)
ob_camera = bpy.data.objects.new('Camera', cam_camera)

# ---- transforms, parenting, visibility, modifiers, constraints
ob_model.location = (0.0, 0.0, 0.0)
ob_model.lineart.crease_threshold = 0.0
ob_camera.location = (7.481, -6.508, 5.344)
ob_camera.rotation_euler = (1.109, 0.01082, 0.8149)
ob_camera.lock_rotations_4d = False
ob_camera.empty_display_type = 'ARROWS'
ob_camera.color = (0.0, 0.0, 0.0, 0.0)
ob_camera.display_type = 'WIRE'
ob_camera.lineart.crease_threshold = 0.0

# ---- collection membership
col_collection_1.objects.link(ob_model)
col_collection_1.objects.link(ob_camera)

# ---- scene / render settings (as saved in the file)
scene.camera = ob_camera
scene.frame_start = 1; scene.frame_end = 250; scene.frame_set(1)
scene.render.engine = 'BLENDER_EEVEE_NEXT'
scene.render.resolution_percentage = 50
scene.render.dither_intensity = 0.0
scene.cycles.use_denoising = False
scene.cycles.samples = 10
scene.cycles.sampling_pattern = 'TABULATED_SOBOL'
scene.cycles.light_sampling_threshold = 0.0
scene.cycles.use_adaptive_sampling = False
scene.cycles.use_light_tree = False
scene.cycles.blur_glossy = 0.0
scene.cycles.pixel_filter_type = 'GAUSSIAN'
scene.cycles.sample_clamp_indirect = 0.0
scene.view_settings.view_transform = 'Raw'
bpy.context.view_layer.update()

# ---- added for rendering (the .blend has no usable light): sun
light_auto_sun = bpy.data.lights.new('AutoSun', 'SUN')
light_auto_sun.energy = 3.0
light_auto_sun.angle = 0.0523599
ob_auto_sun = bpy.data.objects.new('AutoSun', light_auto_sun)
scene.collection.objects.link(ob_auto_sun)
ob_auto_sun.rotation_euler = (0.872665, 0.174533, 0.523599)
bpy.context.view_layer.update()

